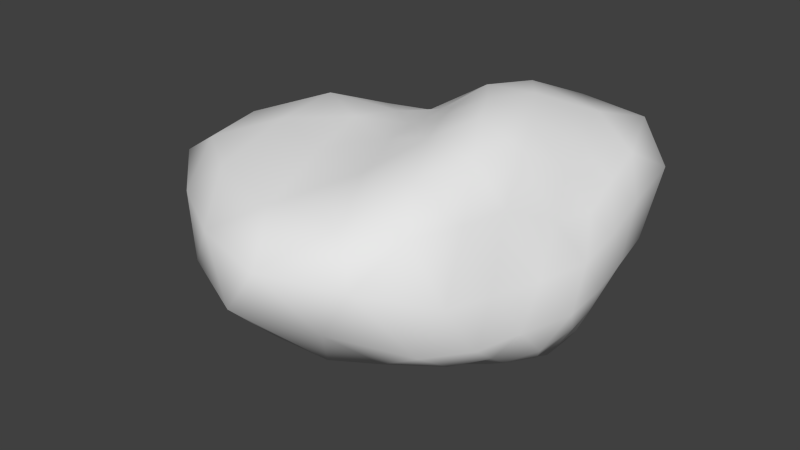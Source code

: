 # Source: blendshape_cloud.blend  (saved by Blender 2.76.0; exported with 4.5.12 LTS)
import bpy
from mathutils import Matrix  # noqa: F401  (used for matrix-valued properties, if any)

bpy.ops.wm.read_factory_settings(use_empty=True)
scene = bpy.context.scene
scene.name = 'Scene'

# ---- collections
col_collection_1 = bpy.data.collections.new('Collection 1'); scene.collection.children.link(col_collection_1)

# ---- world
world_world = bpy.data.worlds.new('World'); scene.world = world_world
world_world.color = (0.05088, 0.05088, 0.05088)
world_world.use_sun_shadow = False
world_world.sun_shadow_jitter_overblur = 0.0
world_world.cycles.sampling_method = 'MANUAL'
world_world.cycles.sample_map_resolution = 256

# ---- meshes
me_icosphere = bpy.data.meshes.new('Icosphere')
me_icosphere.from_pydata([(0.01314, -0.03841, -1.217), (1.213, -0.7612, -0.6135), (-0.375, -1.43, -0.8789), (-1.735, 0.05497, -0.9003), (-0.4529, 1.325, -0.7919), (1.196, 0.7396, -0.7765), (0.8935, -1.79, 0.9916), (-1.903, -1.43, 1.049), (-1.154, 0.8178, 0.7514), (0.6629, 1.803, 0.9367), (1.498, 0.1049, 0.7039), (0.0149, -0.04044, 1.42), (-0.2795, -0.9725, -1.031), (-0.182, -0.661, -1.207), (-0.09691, -0.3351, -1.236), (0.2529, -0.1899, -1.209), (0.5333, -0.3559, -1.077), (0.8812, -0.5436, -0.884), (0.8469, -0.9481, -0.6409), (0.4835, -1.089, -0.7081), (0.08591, -1.246, -0.7768), (1.276, 0.4222, -0.8146), (1.306, 0.05662, -0.7724), (1.315, -0.3552, -0.7168), (0.3521, 0.2585, -1.336), (0.6925, 0.4978, -1.316), (1.026, 0.6687, -1.159), (-1.198, -0.0492, -1.071), (-0.7132, -0.07608, -1.165), (-0.3001, -0.0672, -1.189), (-0.8242, -1.191, -0.9747), (-1.131, -0.8675, -0.9976), (-1.466, -0.427, -0.9581), (-0.3138, 1.093, -1.045), (-0.1184, 0.7657, -1.244), (-0.004669, 0.3472, -1.263), (-1.547, 0.4289, -0.9287), (-1.274, 0.815, -0.8699), (-0.9049, 1.16, -0.8572), (-0.05002, 1.318, -0.8649), (0.424, 1.234, -0.9638), (0.8928, 0.9853, -0.9352), (1.648, -0.1524, 0.346), (1.701, -0.4351, -0.05396), (1.537, -0.6669, -0.3912), (1.419, 0.6392, -0.3627), (1.652, 0.4928, 0.05764), (1.658, 0.2942, 0.4665), (0.6506, -2.256, 0.5912), (0.3411, -2.272, 0.07181), (-0.07497, -1.785, -0.6074), (1.288, -1.064, -0.3788), (1.361, -1.424, -0.09049), (1.169, -1.627, 0.3466), (-2.34, -1.367, 0.7713), (-2.519, -0.9586, 0.2482), (-2.228, -0.2487, -0.4635), (-0.767, -1.793, -0.6208), (-1.259, -2.254, 0.2395), (-1.665, -1.982, 0.7339), (-1.071, 1.021, 0.4603), (-0.9248, 1.21, -0.02993), (-0.7673, 1.39, -0.5282), (-2.086, 0.3849, -0.6046), (-1.86, 0.6654, 0.09277), (-1.474, 0.7108, 0.4442), (1.015, 1.849, 0.6272), (1.225, 1.594, 0.05768), (1.198, 1.061, -0.3739), (-0.2526, 1.495, -0.4577), (0.03563, 1.986, 0.156), (0.3436, 1.941, 0.5475), (1.373, -0.2995, 0.7481), (1.18, -0.8057, 0.977), (1.062, -1.251, 0.96), (0.3305, -2.032, 1.014), (-0.4239, -2.105, 1.016), (-1.255, -1.875, 1.081), (-1.935, -0.8185, 1.122), (-1.647, 0.07431, 0.9946), (-1.361, 0.5102, 0.8285), (-0.8431, 1.063, 0.8051), (-0.3966, 1.276, 0.7545), (0.1274, 1.619, 0.8158), (1.186, 1.612, 1.114), (1.432, 0.9404, 1.01), (1.488, 0.4686, 0.8933), (0.1211, -0.3612, 1.435), (0.3051, -0.7954, 1.419), (0.6373, -1.395, 1.309), (1.255, 0.09858, 1.054), (0.8614, 0.01726, 1.507), (0.4036, -0.03411, 1.6), (-0.3101, -0.2638, 1.226), (-0.7565, -0.596, 1.297), (-1.348, -0.9815, 1.247), (-0.273, 0.1543, 1.272), (-0.5878, 0.3645, 1.121), (-0.9181, 0.6384, 0.965), (0.1352, 0.3314, 1.57), (0.308, 0.8595, 1.508), (0.5191, 1.504, 1.231), (0.6225, 0.4413, 1.569), (1.169, 0.5096, 1.156), (0.9538, 1.09, 1.268), (-0.1655, 0.568, 1.382), (-0.04581, 1.109, 1.174), (-0.5227, 0.813, 0.9865), (-0.6691, -0.04874, 1.214), (-1.045, 0.2437, 1.115), (-1.29, -0.361, 1.347), (-0.2505, -0.6861, 1.223), (-0.684, -1.17, 1.167), (-0.002688, -1.319, 1.181), (0.58, -0.3837, 1.565), (0.8469, -0.8553, 1.374), (1.051, -0.3878, 1.365), (1.632, 0.7406, 0.6238), (1.556, 1.031, 0.08687), (1.555, 1.438, 0.7283), (-0.196, 1.835, 0.5605), (-0.5049, 1.615, 0.07186), (-0.6967, 1.35, 0.5023), (-1.84, 0.4277, 0.5692), (-2.351, 0.1043, 0.1532), (-2.338, -0.5276, 0.7101), (-0.9167, -2.421, 0.7313), (-0.5099, -2.571, 0.1438), (-0.07444, -2.639, 0.6953), (1.3, -1.143, 0.3088), (1.502, -0.9445, -0.08561), (1.482, -0.6345, 0.3087), (0.6153, 1.912, 0.09711), (0.7712, 1.355, -0.4277), (0.2045, 1.462, -0.448), (-1.411, 0.9341, -0.0244), (-1.298, 1.171, -0.5851), (-1.733, 0.8251, -0.6327), (-2.013, -1.604, 0.3438), (-1.771, -0.8774, -0.5062), (-1.231, -1.425, -0.6095), (1.049, -1.834, -0.09055), (0.4338, -1.595, -0.5339), (1.011, -1.368, -0.4269), (1.692, 0.04941, -0.01319), (1.583, -0.1845, -0.3721), (1.512, 0.2518, -0.3905), (0.6418, 0.9055, -1.263), (0.2811, 0.6604, -1.347), (0.1108, 1.045, -1.183), (-0.6922, 0.7428, -0.9742), (-0.4492, 0.285, -1.047), (-0.99, 0.3361, -1.024), (-0.9022, -0.4161, -1.12), (-0.4462, -0.3738, -1.221), (-0.6134, -0.7112, -1.124), (1.042, 0.2932, -1.141), (0.9651, -0.1301, -1.012), (0.6354, 0.07676, -1.236), (0.1267, -0.8862, -1.019), (0.1772, -0.5551, -1.18), (0.4954, -0.7424, -0.9511)], [], [(0, 15, 14), (1, 17, 23), (0, 14, 29), (0, 29, 35), (0, 35, 24), (1, 23, 44), (2, 20, 50), (3, 32, 56), (4, 38, 62), (5, 41, 68), (1, 44, 51), (2, 50, 57), (3, 56, 63), (4, 62, 69), (5, 68, 45), (6, 74, 89), (7, 77, 95), (8, 80, 98), (9, 83, 101), (10, 86, 90), (92, 99, 11), (91, 102, 92), (90, 103, 91), (92, 102, 99), (102, 100, 99), (91, 103, 102), (103, 104, 102), (102, 104, 100), (104, 101, 100), (90, 86, 103), (86, 85, 103), (103, 85, 104), (85, 84, 104), (104, 84, 101), (84, 9, 101), (99, 96, 11), (100, 105, 99), (101, 106, 100), (99, 105, 96), (105, 97, 96), (100, 106, 105), (106, 107, 105), (105, 107, 97), (107, 98, 97), (101, 83, 106), (83, 82, 106), (106, 82, 107), (82, 81, 107), (107, 81, 98), (81, 8, 98), (96, 93, 11), (97, 108, 96), (98, 109, 97), (96, 108, 93), (108, 94, 93), (97, 109, 108), (109, 110, 108), (108, 110, 94), (110, 95, 94), (98, 80, 109), (80, 79, 109), (109, 79, 110), (79, 78, 110), (110, 78, 95), (78, 7, 95), (93, 87, 11), (94, 111, 93), (95, 112, 94), (93, 111, 87), (111, 88, 87), (94, 112, 111), (112, 113, 111), (111, 113, 88), (113, 89, 88), (95, 77, 112), (77, 76, 112), (112, 76, 113), (76, 75, 113), (113, 75, 89), (75, 6, 89), (87, 92, 11), (88, 114, 87), (89, 115, 88), (87, 114, 92), (114, 91, 92), (88, 115, 114), (115, 116, 114), (114, 116, 91), (116, 90, 91), (89, 74, 115), (74, 73, 115), (115, 73, 116), (73, 72, 116), (116, 72, 90), (72, 10, 90), (47, 86, 10), (46, 117, 47), (45, 118, 46), (47, 117, 86), (117, 85, 86), (46, 118, 117), (118, 119, 117), (117, 119, 85), (119, 84, 85), (45, 68, 118), (68, 67, 118), (118, 67, 119), (67, 66, 119), (119, 66, 84), (66, 9, 84), (71, 83, 9), (70, 120, 71), (69, 121, 70), (71, 120, 83), (120, 82, 83), (70, 121, 120), (121, 122, 120), (120, 122, 82), (122, 81, 82), (69, 62, 121), (62, 61, 121), (121, 61, 122), (61, 60, 122), (122, 60, 81), (60, 8, 81), (65, 80, 8), (64, 123, 65), (63, 124, 64), (65, 123, 80), (123, 79, 80), (64, 124, 123), (124, 125, 123), (123, 125, 79), (125, 78, 79), (63, 56, 124), (56, 55, 124), (124, 55, 125), (55, 54, 125), (125, 54, 78), (54, 7, 78), (59, 77, 7), (58, 126, 59), (57, 127, 58), (59, 126, 77), (126, 76, 77), (58, 127, 126), (127, 128, 126), (126, 128, 76), (128, 75, 76), (57, 50, 127), (50, 49, 127), (127, 49, 128), (49, 48, 128), (128, 48, 75), (48, 6, 75), (53, 74, 6), (52, 129, 53), (51, 130, 52), (53, 129, 74), (129, 73, 74), (52, 130, 129), (130, 131, 129), (129, 131, 73), (131, 72, 73), (51, 44, 130), (44, 43, 130), (130, 43, 131), (43, 42, 131), (131, 42, 72), (42, 10, 72), (66, 71, 9), (67, 132, 66), (68, 133, 67), (66, 132, 71), (132, 70, 71), (67, 133, 132), (133, 134, 132), (132, 134, 70), (134, 69, 70), (68, 41, 133), (41, 40, 133), (133, 40, 134), (40, 39, 134), (134, 39, 69), (39, 4, 69), (60, 65, 8), (61, 135, 60), (62, 136, 61), (60, 135, 65), (135, 64, 65), (61, 136, 135), (136, 137, 135), (135, 137, 64), (137, 63, 64), (62, 38, 136), (38, 37, 136), (136, 37, 137), (37, 36, 137), (137, 36, 63), (36, 3, 63), (54, 59, 7), (55, 138, 54), (56, 139, 55), (54, 138, 59), (138, 58, 59), (55, 139, 138), (139, 140, 138), (138, 140, 58), (140, 57, 58), (56, 32, 139), (32, 31, 139), (139, 31, 140), (31, 30, 140), (140, 30, 57), (30, 2, 57), (48, 53, 6), (49, 141, 48), (50, 142, 49), (48, 141, 53), (141, 52, 53), (49, 142, 141), (142, 143, 141), (141, 143, 52), (143, 51, 52), (50, 20, 142), (20, 19, 142), (142, 19, 143), (19, 18, 143), (143, 18, 51), (18, 1, 51), (42, 47, 10), (43, 144, 42), (44, 145, 43), (42, 144, 47), (144, 46, 47), (43, 145, 144), (145, 146, 144), (144, 146, 46), (146, 45, 46), (44, 23, 145), (23, 22, 145), (145, 22, 146), (22, 21, 146), (146, 21, 45), (21, 5, 45), (26, 41, 5), (25, 147, 26), (24, 148, 25), (26, 147, 41), (147, 40, 41), (25, 148, 147), (148, 149, 147), (147, 149, 40), (149, 39, 40), (24, 35, 148), (35, 34, 148), (148, 34, 149), (34, 33, 149), (149, 33, 39), (33, 4, 39), (33, 38, 4), (34, 150, 33), (35, 151, 34), (33, 150, 38), (150, 37, 38), (34, 151, 150), (151, 152, 150), (150, 152, 37), (152, 36, 37), (35, 29, 151), (29, 28, 151), (151, 28, 152), (28, 27, 152), (152, 27, 36), (27, 3, 36), (27, 32, 3), (28, 153, 27), (29, 154, 28), (27, 153, 32), (153, 31, 32), (28, 154, 153), (154, 155, 153), (153, 155, 31), (155, 30, 31), (29, 14, 154), (14, 13, 154), (154, 13, 155), (13, 12, 155), (155, 12, 30), (12, 2, 30), (21, 26, 5), (22, 156, 21), (23, 157, 22), (21, 156, 26), (156, 25, 26), (22, 157, 156), (157, 158, 156), (156, 158, 25), (158, 24, 25), (23, 17, 157), (17, 16, 157), (157, 16, 158), (16, 15, 158), (158, 15, 24), (15, 0, 24), (12, 20, 2), (13, 159, 12), (14, 160, 13), (12, 159, 20), (159, 19, 20), (13, 160, 159), (160, 161, 159), (159, 161, 19), (161, 18, 19), (14, 15, 160), (15, 16, 160), (160, 16, 161), (16, 17, 161), (161, 17, 18), (17, 1, 18)])
me_icosphere.polygons.foreach_set('use_smooth', [True] * 320)
me_icosphere.use_remesh_preserve_volume = False
me_icosphere.use_remesh_preserve_attributes = False
me_icosphere.use_mirror_vertex_groups = False
me_icosphere.update()

# ---- objects
ob_cloud = bpy.data.objects.new('cloud', me_icosphere)

# ---- transforms, parenting, visibility, modifiers, constraints
ob_cloud.location = (0.0, 0.0, 0.0)
ob_cloud.lineart.crease_threshold = 0.0

# ---- collection membership
col_collection_1.objects.link(ob_cloud)

# ---- scene / render settings (as saved in the file)
scene.frame_start = 1; scene.frame_end = 250; scene.frame_set(1)
scene.render.engine = 'BLENDER_EEVEE_NEXT'
scene.render.resolution_percentage = 50
scene.render.dither_intensity = 0.0
scene.cycles.use_denoising = False
scene.cycles.samples = 10
scene.cycles.sampling_pattern = 'TABULATED_SOBOL'
scene.cycles.light_sampling_threshold = 0.0
scene.cycles.use_adaptive_sampling = False
scene.cycles.use_light_tree = False
scene.cycles.blur_glossy = 0.0
scene.cycles.pixel_filter_type = 'GAUSSIAN'
scene.cycles.sample_clamp_indirect = 0.0
scene.view_settings.view_transform = 'Standard'
bpy.context.view_layer.update()

# ---- added for rendering (the .blend has no active camera and no usable light): camera, sun
cam_auto = bpy.data.cameras.new('AutoCamera')
cam_auto.lens = 50.0
cam_auto.sensor_width = 36.0
cam_auto.clip_end = 1000.0
ob_auto_camera = bpy.data.objects.new('AutoCamera', cam_auto)
scene.collection.objects.link(ob_auto_camera)
ob_auto_camera.location = (5.99265, -8.00871, 5.248)
ob_auto_camera.rotation_euler = (1.09748, -7.21219e-08, 0.694738)
scene.camera = ob_auto_camera
light_auto_sun = bpy.data.lights.new('AutoSun', 'SUN')
light_auto_sun.energy = 3.0
light_auto_sun.angle = 0.0523599
ob_auto_sun = bpy.data.objects.new('AutoSun', light_auto_sun)
scene.collection.objects.link(ob_auto_sun)
ob_auto_sun.rotation_euler = (0.872665, 0.174533, 0.523599)
bpy.context.view_layer.update()
